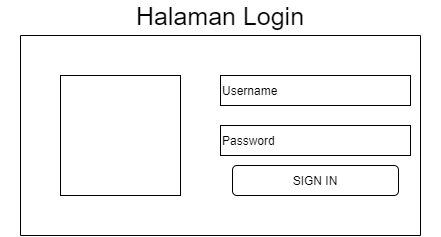

The diagram above was exported from draw.io. Its source (the exported page's mxGraphModel, read from the mxfile embedded in the PNG):
<mxGraphModel dx="768" dy="482" grid="1" gridSize="10" guides="1" tooltips="1" connect="1" arrows="1" fold="1" page="1" pageScale="1" pageWidth="827" pageHeight="1169" math="0" shadow="0">
  <root>
    <mxCell id="Co7jU2lEO6UZwodDwvDn-0" />
    <mxCell id="Co7jU2lEO6UZwodDwvDn-1" parent="Co7jU2lEO6UZwodDwvDn-0" />
    <mxCell id="Co7jU2lEO6UZwodDwvDn-2" value="" style="rounded=0;whiteSpace=wrap;html=1;align=center;" vertex="1" parent="Co7jU2lEO6UZwodDwvDn-1">
      <mxGeometry x="200" y="160" width="120" height="120" as="geometry" />
    </mxCell>
    <mxCell id="Co7jU2lEO6UZwodDwvDn-3" value="Username" style="rounded=0;whiteSpace=wrap;html=1;align=left;" vertex="1" parent="Co7jU2lEO6UZwodDwvDn-1">
      <mxGeometry x="360" y="160" width="190" height="30" as="geometry" />
    </mxCell>
    <mxCell id="Co7jU2lEO6UZwodDwvDn-4" value="Password" style="rounded=0;whiteSpace=wrap;html=1;align=left;" vertex="1" parent="Co7jU2lEO6UZwodDwvDn-1">
      <mxGeometry x="360" y="210" width="190" height="30" as="geometry" />
    </mxCell>
    <mxCell id="Co7jU2lEO6UZwodDwvDn-5" value="SIGN IN" style="rounded=1;whiteSpace=wrap;html=1;align=center;" vertex="1" parent="Co7jU2lEO6UZwodDwvDn-1">
      <mxGeometry x="372" y="250" width="166" height="30" as="geometry" />
    </mxCell>
    <mxCell id="Co7jU2lEO6UZwodDwvDn-6" value="" style="endArrow=none;html=1;" edge="1" parent="Co7jU2lEO6UZwodDwvDn-1">
      <mxGeometry width="50" height="50" relative="1" as="geometry">
        <mxPoint x="160" y="320" as="sourcePoint" />
        <mxPoint x="160" y="120" as="targetPoint" />
      </mxGeometry>
    </mxCell>
    <mxCell id="Co7jU2lEO6UZwodDwvDn-7" value="" style="endArrow=none;html=1;" edge="1" parent="Co7jU2lEO6UZwodDwvDn-1">
      <mxGeometry width="50" height="50" relative="1" as="geometry">
        <mxPoint x="560" y="320" as="sourcePoint" />
        <mxPoint x="560" y="120" as="targetPoint" />
      </mxGeometry>
    </mxCell>
    <mxCell id="Co7jU2lEO6UZwodDwvDn-8" value="" style="endArrow=none;html=1;" edge="1" parent="Co7jU2lEO6UZwodDwvDn-1">
      <mxGeometry width="50" height="50" relative="1" as="geometry">
        <mxPoint x="560" y="120" as="sourcePoint" />
        <mxPoint x="160" y="120" as="targetPoint" />
      </mxGeometry>
    </mxCell>
    <mxCell id="Co7jU2lEO6UZwodDwvDn-9" value="" style="endArrow=none;html=1;" edge="1" parent="Co7jU2lEO6UZwodDwvDn-1">
      <mxGeometry width="50" height="50" relative="1" as="geometry">
        <mxPoint x="560" y="320" as="sourcePoint" />
        <mxPoint x="160" y="320" as="targetPoint" />
      </mxGeometry>
    </mxCell>
    <mxCell id="T68Md21DH9GSHsJO_Va7-0" value="&lt;font style=&quot;font-size: 25px&quot;&gt;Halaman Login&lt;/font&gt;" style="text;html=1;strokeColor=none;fillColor=none;align=center;verticalAlign=middle;whiteSpace=wrap;rounded=0;" vertex="1" parent="Co7jU2lEO6UZwodDwvDn-1">
      <mxGeometry x="140" y="90" width="440" height="20" as="geometry" />
    </mxCell>
  </root>
</mxGraphModel>